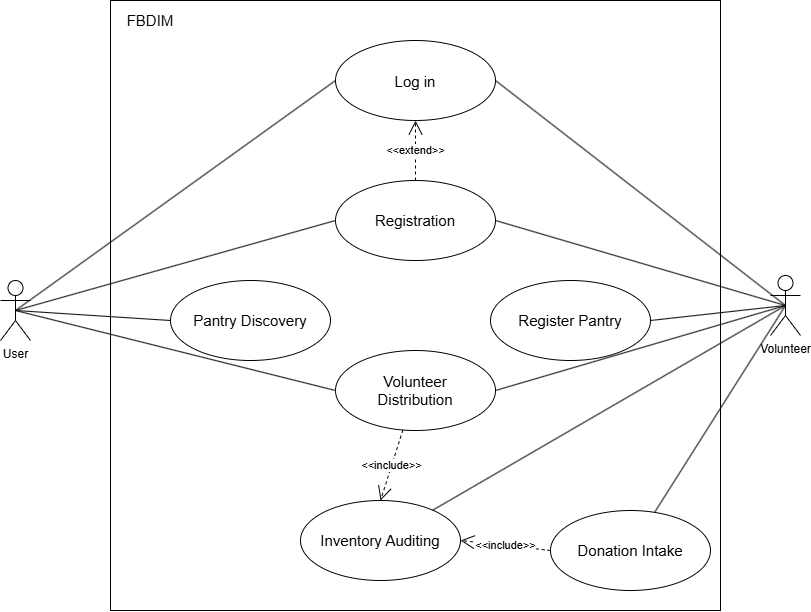

The diagram above was exported from draw.io. Its source (the exported page's mxGraphModel, read from the mxfile embedded in the PNG):
<mxGraphModel dx="1414" dy="841" grid="1" gridSize="10" guides="1" tooltips="1" connect="1" arrows="1" fold="1" page="1" pageScale="1" pageWidth="850" pageHeight="1100" background="light-dark(#ffffff, #121212)" math="0" shadow="0">
  <root>
    <mxCell id="0" />
    <mxCell id="1" parent="0" />
    <mxCell id="wmPENhYZhg6ZzkSjzRLT-1" parent="1" style="whiteSpace=wrap;html=1;aspect=fixed;fillColor=none;" value="" vertex="1">
      <mxGeometry height="610" width="610" x="170" y="110" as="geometry" />
    </mxCell>
    <mxCell id="wmPENhYZhg6ZzkSjzRLT-2" parent="1" style="text;html=1;whiteSpace=wrap;strokeColor=none;fillColor=none;align=center;verticalAlign=middle;rounded=0;" value="&lt;font style=&quot;font-size: 15px;&quot;&gt;FBDIM&lt;/font&gt;" vertex="1">
      <mxGeometry height="40" width="80" x="170" y="110" as="geometry" />
    </mxCell>
    <mxCell id="wmPENhYZhg6ZzkSjzRLT-3" parent="1" style="ellipse;whiteSpace=wrap;html=1;shapeInside=1;" value="&lt;font style=&quot;font-size: 15px;&quot;&gt;Log in&lt;/font&gt;" vertex="1">
      <mxGeometry height="80" width="160" x="395" y="150" as="geometry" />
    </mxCell>
    <mxCell id="wmPENhYZhg6ZzkSjzRLT-4" parent="1" style="ellipse;whiteSpace=wrap;html=1;shapeInside=1;" value="&lt;span style=&quot;font-size: 15px;&quot;&gt;Donation Intake&lt;/span&gt;" vertex="1">
      <mxGeometry height="80" width="160" x="610" y="620" as="geometry" />
    </mxCell>
    <mxCell id="wmPENhYZhg6ZzkSjzRLT-5" parent="1" style="ellipse;whiteSpace=wrap;html=1;shapeInside=1;" value="&lt;span style=&quot;font-size: 15px;&quot;&gt;Inventory Auditing&lt;/span&gt;" vertex="1">
      <mxGeometry height="80" width="160" x="360" y="610" as="geometry" />
    </mxCell>
    <mxCell id="wmPENhYZhg6ZzkSjzRLT-6" parent="1" style="ellipse;whiteSpace=wrap;html=1;shapeInside=1;" value="&lt;span style=&quot;font-size: 15px;&quot;&gt;Volunteer Distribution&lt;/span&gt;" vertex="1">
      <mxGeometry height="80" width="160" x="395" y="460" as="geometry" />
    </mxCell>
    <mxCell id="wmPENhYZhg6ZzkSjzRLT-7" parent="1" style="ellipse;whiteSpace=wrap;html=1;shapeInside=1;" value="&lt;span style=&quot;font-size: 15px;&quot;&gt;Registration&lt;/span&gt;" vertex="1">
      <mxGeometry height="80" width="160" x="395" y="290" as="geometry" />
    </mxCell>
    <mxCell id="wmPENhYZhg6ZzkSjzRLT-9" parent="1" style="ellipse;whiteSpace=wrap;html=1;shapeInside=1;" value="&lt;span style=&quot;font-size: 15px;&quot;&gt;Register Pantry&lt;/span&gt;" vertex="1">
      <mxGeometry height="80" width="160" x="550" y="390" as="geometry" />
    </mxCell>
    <mxCell id="wmPENhYZhg6ZzkSjzRLT-10" parent="1" style="ellipse;whiteSpace=wrap;html=1;shapeInside=1;" value="&lt;span style=&quot;font-size: 15px;&quot;&gt;Pantry Discovery&lt;/span&gt;" vertex="1">
      <mxGeometry height="80" width="160" x="230" y="390" as="geometry" />
    </mxCell>
    <mxCell id="wmPENhYZhg6ZzkSjzRLT-11" edge="1" parent="1" source="wmPENhYZhg6ZzkSjzRLT-7" style="endArrow=open;endSize=12;endFill=0;html=1;rounded=0;defaultLabelBackgroundColor=page;exitX=0.5;exitY=0;exitDx=0;exitDy=0;dashed=1;" target="wmPENhYZhg6ZzkSjzRLT-3" value="&amp;lt;&amp;lt;extend&amp;gt;&amp;gt;">
      <mxGeometry relative="1" width="160" as="geometry">
        <mxPoint x="240" y="350" as="sourcePoint" />
        <mxPoint x="400" y="350" as="targetPoint" />
      </mxGeometry>
    </mxCell>
    <mxCell id="wmPENhYZhg6ZzkSjzRLT-12" edge="1" parent="1" source="wmPENhYZhg6ZzkSjzRLT-6" style="endArrow=open;endSize=12;endFill=0;html=1;rounded=0;defaultLabelBackgroundColor=page;dashed=1;entryX=0.5;entryY=0;entryDx=0;entryDy=0;" target="wmPENhYZhg6ZzkSjzRLT-5" value="&amp;lt;&amp;lt;include&amp;gt;&amp;gt;">
      <mxGeometry relative="1" width="160" as="geometry">
        <mxPoint x="450" y="590" as="sourcePoint" />
        <mxPoint x="320" y="590" as="targetPoint" />
      </mxGeometry>
    </mxCell>
    <mxCell id="wmPENhYZhg6ZzkSjzRLT-13" edge="1" parent="1" source="wmPENhYZhg6ZzkSjzRLT-4" style="endArrow=open;endSize=12;endFill=0;html=1;rounded=0;defaultLabelBackgroundColor=page;exitX=0;exitY=0.5;exitDx=0;exitDy=0;dashed=1;entryX=1;entryY=0.5;entryDx=0;entryDy=0;" target="wmPENhYZhg6ZzkSjzRLT-5" value="&amp;lt;&amp;lt;include&amp;gt;&amp;gt;">
      <mxGeometry relative="1" width="160" as="geometry">
        <mxPoint x="530" y="570" as="sourcePoint" />
        <mxPoint x="400" y="570" as="targetPoint" />
      </mxGeometry>
    </mxCell>
    <mxCell id="wmPENhYZhg6ZzkSjzRLT-16" edge="1" parent="1" source="wmPENhYZhg6ZzkSjzRLT-15" style="rounded=0;orthogonalLoop=1;jettySize=auto;html=1;exitX=0.5;exitY=0.5;exitDx=0;exitDy=0;exitPerimeter=0;entryX=0;entryY=0.5;entryDx=0;entryDy=0;defaultLabelBackgroundColor=page;endArrow=none;endFill=0;" target="wmPENhYZhg6ZzkSjzRLT-3">
      <mxGeometry relative="1" as="geometry" />
    </mxCell>
    <mxCell id="wmPENhYZhg6ZzkSjzRLT-15" parent="1" style="shape=umlActor;verticalLabelPosition=bottom;verticalAlign=top;html=1;labelPerimeter=1;" value="User" vertex="1">
      <mxGeometry height="60" width="30" x="60" y="390" as="geometry" />
    </mxCell>
    <mxCell id="wmPENhYZhg6ZzkSjzRLT-17" edge="1" parent="1" source="wmPENhYZhg6ZzkSjzRLT-15" style="rounded=0;orthogonalLoop=1;jettySize=auto;html=1;exitX=0.5;exitY=0.5;exitDx=0;exitDy=0;exitPerimeter=0;entryX=0;entryY=0.5;entryDx=0;entryDy=0;defaultLabelBackgroundColor=page;endArrow=none;endFill=0;" target="wmPENhYZhg6ZzkSjzRLT-7">
      <mxGeometry relative="1" as="geometry">
        <mxPoint x="130" y="610" as="sourcePoint" />
        <mxPoint x="450" y="390" as="targetPoint" />
      </mxGeometry>
    </mxCell>
    <mxCell id="wmPENhYZhg6ZzkSjzRLT-18" edge="1" parent="1" source="wmPENhYZhg6ZzkSjzRLT-15" style="rounded=0;orthogonalLoop=1;jettySize=auto;html=1;exitX=0.5;exitY=0.5;exitDx=0;exitDy=0;exitPerimeter=0;entryX=0;entryY=0.5;entryDx=0;entryDy=0;defaultLabelBackgroundColor=page;endArrow=none;endFill=0;" target="wmPENhYZhg6ZzkSjzRLT-10">
      <mxGeometry relative="1" as="geometry">
        <mxPoint x="140" y="660" as="sourcePoint" />
        <mxPoint x="460" y="440" as="targetPoint" />
      </mxGeometry>
    </mxCell>
    <mxCell id="wmPENhYZhg6ZzkSjzRLT-19" edge="1" parent="1" source="wmPENhYZhg6ZzkSjzRLT-15" style="rounded=0;orthogonalLoop=1;jettySize=auto;html=1;exitX=0.5;exitY=0.5;exitDx=0;exitDy=0;exitPerimeter=0;defaultLabelBackgroundColor=page;endArrow=none;endFill=0;entryX=0;entryY=0.5;entryDx=0;entryDy=0;" target="wmPENhYZhg6ZzkSjzRLT-6">
      <mxGeometry relative="1" as="geometry">
        <mxPoint x="130" y="770" as="sourcePoint" />
        <mxPoint x="450" y="550" as="targetPoint" />
      </mxGeometry>
    </mxCell>
    <mxCell id="wmPENhYZhg6ZzkSjzRLT-20" parent="1" style="shape=umlActor;verticalLabelPosition=bottom;verticalAlign=top;html=1;labelPerimeter=1;" value="Volunteer" vertex="1">
      <mxGeometry height="60" width="30" x="830" y="385" as="geometry" />
    </mxCell>
    <mxCell id="wmPENhYZhg6ZzkSjzRLT-21" edge="1" parent="1" source="wmPENhYZhg6ZzkSjzRLT-9" style="rounded=0;orthogonalLoop=1;jettySize=auto;html=1;exitX=1;exitY=0.5;exitDx=0;exitDy=0;entryX=0.5;entryY=0.5;entryDx=0;entryDy=0;defaultLabelBackgroundColor=page;endArrow=none;endFill=0;entryPerimeter=0;" target="wmPENhYZhg6ZzkSjzRLT-20">
      <mxGeometry relative="1" as="geometry">
        <mxPoint x="820" y="750" as="sourcePoint" />
        <mxPoint x="1140" y="530" as="targetPoint" />
      </mxGeometry>
    </mxCell>
    <mxCell id="wmPENhYZhg6ZzkSjzRLT-22" edge="1" parent="1" source="wmPENhYZhg6ZzkSjzRLT-6" style="rounded=0;orthogonalLoop=1;jettySize=auto;html=1;exitX=1;exitY=0.5;exitDx=0;exitDy=0;entryX=0.5;entryY=0.5;entryDx=0;entryDy=0;defaultLabelBackgroundColor=page;endArrow=none;endFill=0;entryPerimeter=0;" target="wmPENhYZhg6ZzkSjzRLT-20">
      <mxGeometry relative="1" as="geometry">
        <mxPoint x="840" y="740" as="sourcePoint" />
        <mxPoint x="1160" y="520" as="targetPoint" />
      </mxGeometry>
    </mxCell>
    <mxCell id="wmPENhYZhg6ZzkSjzRLT-23" edge="1" parent="1" source="wmPENhYZhg6ZzkSjzRLT-5" style="rounded=0;orthogonalLoop=1;jettySize=auto;html=1;entryX=0.5;entryY=0.5;entryDx=0;entryDy=0;defaultLabelBackgroundColor=page;endArrow=none;endFill=0;entryPerimeter=0;" target="wmPENhYZhg6ZzkSjzRLT-20">
      <mxGeometry relative="1" as="geometry">
        <mxPoint x="790" y="830" as="sourcePoint" />
        <mxPoint x="1110" y="610" as="targetPoint" />
      </mxGeometry>
    </mxCell>
    <mxCell id="wmPENhYZhg6ZzkSjzRLT-24" edge="1" parent="1" source="wmPENhYZhg6ZzkSjzRLT-4" style="rounded=0;orthogonalLoop=1;jettySize=auto;html=1;entryX=0.5;entryY=0.5;entryDx=0;entryDy=0;defaultLabelBackgroundColor=page;endArrow=none;endFill=0;entryPerimeter=0;" target="wmPENhYZhg6ZzkSjzRLT-20">
      <mxGeometry relative="1" as="geometry">
        <mxPoint x="830" y="760" as="sourcePoint" />
        <mxPoint x="1150" y="540" as="targetPoint" />
      </mxGeometry>
    </mxCell>
    <mxCell id="wmPENhYZhg6ZzkSjzRLT-25" edge="1" parent="1" source="wmPENhYZhg6ZzkSjzRLT-3" style="rounded=0;orthogonalLoop=1;jettySize=auto;html=1;exitX=1;exitY=0.5;exitDx=0;exitDy=0;entryX=0.5;entryY=0.5;entryDx=0;entryDy=0;defaultLabelBackgroundColor=page;endArrow=none;endFill=0;entryPerimeter=0;" target="wmPENhYZhg6ZzkSjzRLT-20">
      <mxGeometry relative="1" as="geometry">
        <mxPoint x="710" y="470" as="sourcePoint" />
        <mxPoint x="1030" y="250" as="targetPoint" />
      </mxGeometry>
    </mxCell>
    <mxCell id="wmPENhYZhg6ZzkSjzRLT-26" edge="1" parent="1" source="wmPENhYZhg6ZzkSjzRLT-7" style="rounded=0;orthogonalLoop=1;jettySize=auto;html=1;exitX=1;exitY=0.5;exitDx=0;exitDy=0;entryX=0.5;entryY=0.5;entryDx=0;entryDy=0;defaultLabelBackgroundColor=page;endArrow=none;endFill=0;entryPerimeter=0;" target="wmPENhYZhg6ZzkSjzRLT-20">
      <mxGeometry relative="1" as="geometry">
        <mxPoint x="710" y="450" as="sourcePoint" />
        <mxPoint x="1030" y="230" as="targetPoint" />
      </mxGeometry>
    </mxCell>
  </root>
</mxGraphModel>